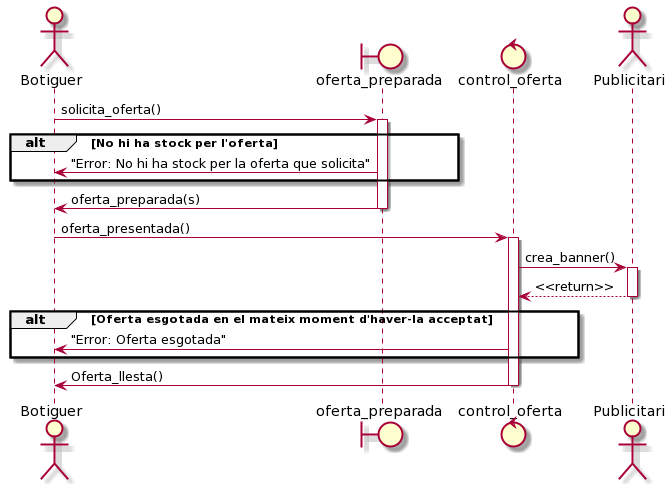

The diagram above was rendered by PlantUML. Its source (embedded in the PNG):
@startuml
actor Botiguer
boundary oferta_preparada  
control control_oferta 
actor Publicitari
Botiguer -> oferta_preparada : solicita_oferta()
activate oferta_preparada

alt No hi ha stock per l'oferta
   oferta_preparada -> Botiguer : "Error: No hi ha stock per la oferta que solicita"
end
oferta_preparada -> Botiguer : oferta_preparada(s)
deactivate oferta_preparada

Botiguer -> control_oferta: oferta_presentada()

activate control_oferta
control_oferta -> Publicitari: crea_banner()
activate Publicitari
Publicitari --> control_oferta: <<return>>
deactivate Publicitari
alt Oferta esgotada en el mateix moment d'haver-la acceptat
    control_oferta -> Botiguer: "Error: Oferta esgotada"
end
control_oferta -> Botiguer: Oferta_llesta()
deactivate control_oferta
@enduml